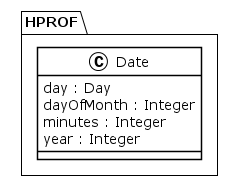

The diagram above was rendered by PlantUML. Its source (embedded in the PNG):
@startuml
!theme plain
package HPROF {
class Date {
	 day : Day
	 dayOfMonth : Integer
	 minutes : Integer
	 year : Integer
}
}
@enduml